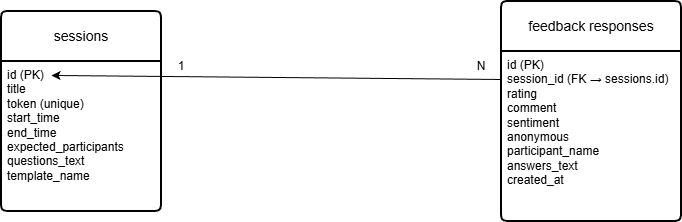

The diagram above was exported from draw.io. Its source (the exported page's mxGraphModel, read from the mxfile embedded in the PNG):
<mxGraphModel dx="2066" dy="1103" grid="1" gridSize="10" guides="1" tooltips="1" connect="1" arrows="1" fold="1" page="1" pageScale="1" pageWidth="1169" pageHeight="827" math="0" shadow="0">
  <root>
    <mxCell id="0" />
    <mxCell id="1" parent="0" />
    <mxCell id="MNAb3HSRhXBuTACUgpqw-31" parent="1" style="swimlane;childLayout=stackLayout;horizontal=1;startSize=50;horizontalStack=0;rounded=1;fontSize=14;fontStyle=0;strokeWidth=2;resizeParent=0;resizeLast=1;shadow=0;dashed=0;align=center;arcSize=4;whiteSpace=wrap;html=1;" value="sessions" vertex="1">
      <mxGeometry height="200" width="160" x="90" y="230" as="geometry" />
    </mxCell>
    <mxCell id="MNAb3HSRhXBuTACUgpqw-32" parent="MNAb3HSRhXBuTACUgpqw-31" style="align=left;strokeColor=none;fillColor=none;spacingLeft=4;spacingRight=4;fontSize=12;verticalAlign=top;resizable=0;rotatable=0;part=1;html=1;whiteSpace=wrap;" value="id (PK)&lt;br&gt;title&lt;br&gt;token (unique)&lt;br&gt;start_time&lt;br&gt;end_time&lt;br&gt;expected_participants&lt;br&gt;questions_text&lt;br&gt;template_name" vertex="1">
      <mxGeometry height="150" width="160" y="50" as="geometry" />
    </mxCell>
    <mxCell id="MNAb3HSRhXBuTACUgpqw-33" parent="1" style="swimlane;childLayout=stackLayout;horizontal=1;startSize=50;horizontalStack=0;rounded=1;fontSize=14;fontStyle=0;strokeWidth=2;resizeParent=0;resizeLast=1;shadow=0;dashed=0;align=center;arcSize=4;whiteSpace=wrap;html=1;" value="feedback responses" vertex="1">
      <mxGeometry height="220" width="180" x="590" y="220" as="geometry" />
    </mxCell>
    <mxCell id="MNAb3HSRhXBuTACUgpqw-34" parent="MNAb3HSRhXBuTACUgpqw-33" style="align=left;strokeColor=none;fillColor=none;spacingLeft=4;spacingRight=4;fontSize=12;verticalAlign=top;resizable=0;rotatable=0;part=1;html=1;whiteSpace=wrap;" value="id (PK) &lt;br&gt;session_id (FK → sessions.id) &lt;br&gt;rating &lt;br&gt;comment &lt;br&gt;sentiment &lt;br&gt;anonymous &lt;br&gt;participant_name &lt;br&gt;answers_text &lt;br&gt;created_at" vertex="1">
      <mxGeometry height="170" width="180" y="50" as="geometry" />
    </mxCell>
    <mxCell id="MNAb3HSRhXBuTACUgpqw-37" edge="1" parent="1" style="endArrow=classic;html=1;rounded=0;exitX=-0.006;exitY=0.147;exitDx=0;exitDy=0;exitPerimeter=0;entryX=0.313;entryY=0.093;entryDx=0;entryDy=0;entryPerimeter=0;" target="MNAb3HSRhXBuTACUgpqw-32" value="">
      <mxGeometry height="50" relative="1" width="50" as="geometry">
        <mxPoint x="588.9200000000001" y="297.99" as="sourcePoint" />
        <mxPoint x="246.96000000000004" y="293.95000000000005" as="targetPoint" />
      </mxGeometry>
    </mxCell>
    <mxCell id="MNAb3HSRhXBuTACUgpqw-38" parent="1" style="text;html=1;whiteSpace=wrap;strokeColor=none;fillColor=none;align=center;verticalAlign=middle;rounded=0;" value="1" vertex="1">
      <mxGeometry height="30" width="60" x="240" y="270" as="geometry" />
    </mxCell>
    <mxCell id="MNAb3HSRhXBuTACUgpqw-39" parent="1" style="text;html=1;whiteSpace=wrap;strokeColor=none;fillColor=none;align=center;verticalAlign=middle;rounded=0;" value="N" vertex="1">
      <mxGeometry height="30" width="60" x="540" y="270" as="geometry" />
    </mxCell>
  </root>
</mxGraphModel>